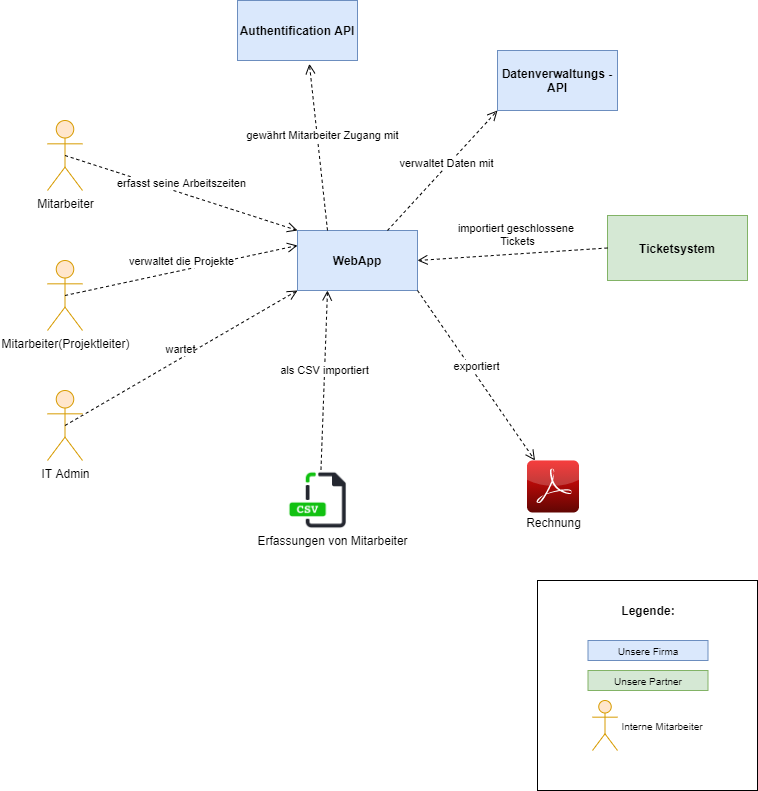

The diagram above was exported from draw.io. Its source (the exported page's mxGraphModel, read from the mxfile embedded in the PNG):
<mxGraphModel dx="2062" dy="1065" grid="1" gridSize="10" guides="1" tooltips="1" connect="1" arrows="1" fold="1" page="1" pageScale="1" pageWidth="827" pageHeight="1169" background="#ffffff" math="0" shadow="0">
  <root>
    <mxCell id="0" />
    <mxCell id="1" parent="0" />
    <mxCell id="0kql8cHYhTH8Pl_qfRI--9" value="" style="rounded=0;whiteSpace=wrap;html=1;" parent="1" vertex="1">
      <mxGeometry x="570" y="870" width="220" height="210" as="geometry" />
    </mxCell>
    <mxCell id="tccV-IWwDQMHzI5x3jdv-1" value="WebApp" style="rounded=0;whiteSpace=wrap;html=1;fillColor=#dae8fc;strokeColor=#6c8ebf;fontStyle=1" parent="1" vertex="1">
      <mxGeometry x="330" y="520" width="120" height="60" as="geometry" />
    </mxCell>
    <mxCell id="tccV-IWwDQMHzI5x3jdv-2" value="Mitarbeiter&lt;br&gt;" style="shape=umlActor;verticalLabelPosition=bottom;verticalAlign=top;html=1;fillColor=#ffe6cc;strokeColor=#d79b00;" parent="1" vertex="1">
      <mxGeometry x="80" y="410" width="35" height="70" as="geometry" />
    </mxCell>
    <mxCell id="tccV-IWwDQMHzI5x3jdv-7" value="" style="group" parent="1" vertex="1" connectable="0">
      <mxGeometry x="280" y="760" width="170" height="80" as="geometry" />
    </mxCell>
    <mxCell id="tccV-IWwDQMHzI5x3jdv-6" value="Erfassungen von Mitarbeiter" style="text;html=1;align=center;verticalAlign=middle;resizable=0;points=[];autosize=1;" parent="tccV-IWwDQMHzI5x3jdv-7" vertex="1">
      <mxGeometry y="60" width="170" height="20" as="geometry" />
    </mxCell>
    <mxCell id="0kql8cHYhTH8Pl_qfRI--3" value="" style="shape=image;html=1;verticalAlign=top;verticalLabelPosition=bottom;labelBackgroundColor=#ffffff;imageAspect=0;aspect=fixed;image=https://cdn3.iconfinder.com/data/icons/file-extension-vol-1/48/csv_file_database_extension_data-128.png" parent="tccV-IWwDQMHzI5x3jdv-7" vertex="1">
      <mxGeometry x="40" width="60" height="60" as="geometry" />
    </mxCell>
    <mxCell id="tccV-IWwDQMHzI5x3jdv-9" value="als CSV importiert" style="html=1;verticalAlign=bottom;endArrow=open;dashed=1;endSize=8;exitX=0.26;exitY=-0.014;exitDx=0;exitDy=0;exitPerimeter=0;entryX=0.25;entryY=1;entryDx=0;entryDy=0;" parent="1" target="tccV-IWwDQMHzI5x3jdv-1" edge="1">
      <mxGeometry relative="1" as="geometry">
        <mxPoint x="353.48" y="759.1599999999999" as="sourcePoint" />
        <mxPoint x="410" y="590" as="targetPoint" />
      </mxGeometry>
    </mxCell>
    <mxCell id="tccV-IWwDQMHzI5x3jdv-10" value="erfasst seine Arbeitszeiten" style="html=1;verticalAlign=bottom;endArrow=open;dashed=1;endSize=8;exitX=0.5;exitY=0.5;exitDx=0;exitDy=0;exitPerimeter=0;entryX=0;entryY=0;entryDx=0;entryDy=0;" parent="1" source="tccV-IWwDQMHzI5x3jdv-2" target="tccV-IWwDQMHzI5x3jdv-1" edge="1">
      <mxGeometry relative="1" as="geometry">
        <mxPoint x="303.48" y="480.0000000000001" as="sourcePoint" />
        <mxPoint x="250" y="340.84000000000003" as="targetPoint" />
      </mxGeometry>
    </mxCell>
    <mxCell id="tccV-IWwDQMHzI5x3jdv-12" value="Mitarbeiter(Projektleiter)" style="shape=umlActor;verticalLabelPosition=bottom;verticalAlign=top;html=1;fillColor=#ffe6cc;strokeColor=#d79b00;" parent="1" vertex="1">
      <mxGeometry x="80" y="550" width="35" height="70" as="geometry" />
    </mxCell>
    <mxCell id="tccV-IWwDQMHzI5x3jdv-13" value="verwaltet die Projekte" style="html=1;verticalAlign=bottom;endArrow=open;dashed=1;endSize=8;exitX=0.5;exitY=0.5;exitDx=0;exitDy=0;exitPerimeter=0;entryX=0;entryY=0.25;entryDx=0;entryDy=0;" parent="1" source="tccV-IWwDQMHzI5x3jdv-12" target="tccV-IWwDQMHzI5x3jdv-1" edge="1">
      <mxGeometry relative="1" as="geometry">
        <mxPoint x="303.48" y="590.0000000000001" as="sourcePoint" />
        <mxPoint x="329.9999999999998" y="630" as="targetPoint" />
      </mxGeometry>
    </mxCell>
    <mxCell id="tccV-IWwDQMHzI5x3jdv-14" value="IT Admin&lt;br&gt;" style="shape=umlActor;verticalLabelPosition=bottom;verticalAlign=top;html=1;fillColor=#ffe6cc;strokeColor=#d79b00;" parent="1" vertex="1">
      <mxGeometry x="80" y="680" width="35" height="70" as="geometry" />
    </mxCell>
    <mxCell id="tccV-IWwDQMHzI5x3jdv-15" value="wartet" style="html=1;verticalAlign=bottom;endArrow=open;dashed=1;endSize=8;exitX=0.5;exitY=0.5;exitDx=0;exitDy=0;exitPerimeter=0;entryX=0;entryY=1;entryDx=0;entryDy=0;" parent="1" source="tccV-IWwDQMHzI5x3jdv-14" target="tccV-IWwDQMHzI5x3jdv-1" edge="1">
      <mxGeometry relative="1" as="geometry">
        <mxPoint x="167.49999999999977" y="720" as="sourcePoint" />
        <mxPoint x="399.9999999999998" y="670" as="targetPoint" />
      </mxGeometry>
    </mxCell>
    <mxCell id="tccV-IWwDQMHzI5x3jdv-18" value="" style="group" parent="1" vertex="1" connectable="0">
      <mxGeometry x="559.5" y="750" width="61" height="72" as="geometry" />
    </mxCell>
    <mxCell id="tccV-IWwDQMHzI5x3jdv-16" value="" style="dashed=0;outlineConnect=0;html=1;align=center;labelPosition=center;verticalLabelPosition=bottom;verticalAlign=top;shape=mxgraph.webicons.adobe_pdf;fillColor=#F40C0C;gradientColor=#610603" parent="tccV-IWwDQMHzI5x3jdv-18" vertex="1">
      <mxGeometry width="52" height="52" as="geometry" />
    </mxCell>
    <mxCell id="tccV-IWwDQMHzI5x3jdv-17" value="Rechnung" style="text;html=1;align=center;verticalAlign=middle;resizable=0;points=[];autosize=1;" parent="tccV-IWwDQMHzI5x3jdv-18" vertex="1">
      <mxGeometry x="-9" y="52" width="70" height="20" as="geometry" />
    </mxCell>
    <mxCell id="tccV-IWwDQMHzI5x3jdv-19" value="exportiert" style="html=1;verticalAlign=bottom;endArrow=open;dashed=1;endSize=8;exitX=1;exitY=1;exitDx=0;exitDy=0;" parent="1" source="tccV-IWwDQMHzI5x3jdv-1" target="tccV-IWwDQMHzI5x3jdv-16" edge="1">
      <mxGeometry relative="1" as="geometry">
        <mxPoint x="653.48" y="649.1600000000001" as="sourcePoint" />
        <mxPoint x="650" y="500" as="targetPoint" />
      </mxGeometry>
    </mxCell>
    <mxCell id="tccV-IWwDQMHzI5x3jdv-20" value="Authentification API" style="rounded=0;whiteSpace=wrap;html=1;fillColor=#dae8fc;strokeColor=#6c8ebf;fontStyle=1" parent="1" vertex="1">
      <mxGeometry x="270" y="290" width="120" height="60" as="geometry" />
    </mxCell>
    <mxCell id="tccV-IWwDQMHzI5x3jdv-21" value="gewährt Mitarbeiter Zugang mit" style="html=1;verticalAlign=bottom;endArrow=open;dashed=1;endSize=8;exitX=0.25;exitY=0;exitDx=0;exitDy=0;entryX=0.599;entryY=1.056;entryDx=0;entryDy=0;entryPerimeter=0;" parent="1" source="tccV-IWwDQMHzI5x3jdv-1" target="tccV-IWwDQMHzI5x3jdv-20" edge="1">
      <mxGeometry x="0.0238" y="-4" relative="1" as="geometry">
        <mxPoint x="490" y="450" as="sourcePoint" />
        <mxPoint x="640" y="600" as="targetPoint" />
        <mxPoint as="offset" />
      </mxGeometry>
    </mxCell>
    <mxCell id="tccV-IWwDQMHzI5x3jdv-22" value="Datenverwaltungs -API" style="rounded=0;whiteSpace=wrap;html=1;fillColor=#dae8fc;strokeColor=#6c8ebf;fontStyle=1" parent="1" vertex="1">
      <mxGeometry x="530" y="340" width="120" height="60" as="geometry" />
    </mxCell>
    <mxCell id="tccV-IWwDQMHzI5x3jdv-23" value="verwaltet Daten mit" style="html=1;verticalAlign=bottom;endArrow=open;dashed=1;endSize=8;exitX=0.75;exitY=0;exitDx=0;exitDy=0;entryX=0;entryY=1;entryDx=0;entryDy=0;" parent="1" source="tccV-IWwDQMHzI5x3jdv-1" target="tccV-IWwDQMHzI5x3jdv-22" edge="1">
      <mxGeometry x="0.0238" y="-4" relative="1" as="geometry">
        <mxPoint x="468.1199999999998" y="528.32" as="sourcePoint" />
        <mxPoint x="449.99999999999966" y="361.6799999999999" as="targetPoint" />
        <mxPoint as="offset" />
      </mxGeometry>
    </mxCell>
    <mxCell id="0kql8cHYhTH8Pl_qfRI--1" value="&lt;b&gt;Ticketsystem&lt;/b&gt;" style="rounded=0;whiteSpace=wrap;html=1;fillColor=#d5e8d4;strokeColor=#82b366;" parent="1" vertex="1">
      <mxGeometry x="640" y="505" width="140" height="65" as="geometry" />
    </mxCell>
    <mxCell id="0kql8cHYhTH8Pl_qfRI--2" value="importiert geschlossene &lt;br&gt;Tickets&lt;br&gt;" style="html=1;verticalAlign=bottom;endArrow=open;dashed=1;endSize=8;exitX=0;exitY=0.5;exitDx=0;exitDy=0;entryX=1;entryY=0.5;entryDx=0;entryDy=0;" parent="1" source="0kql8cHYhTH8Pl_qfRI--1" target="tccV-IWwDQMHzI5x3jdv-1" edge="1">
      <mxGeometry x="-0.055" y="-3" relative="1" as="geometry">
        <mxPoint x="550.0000000000002" y="540" as="sourcePoint" />
        <mxPoint x="667.5255102040815" y="709.9999999999998" as="targetPoint" />
        <mxPoint as="offset" />
      </mxGeometry>
    </mxCell>
    <mxCell id="0kql8cHYhTH8Pl_qfRI--4" value="&lt;font style=&quot;font-size: 10px&quot;&gt;Unsere Firma&lt;/font&gt;" style="rounded=0;whiteSpace=wrap;html=1;fillColor=#dae8fc;strokeColor=#6c8ebf;" parent="1" vertex="1">
      <mxGeometry x="620.5" y="930" width="120" height="20" as="geometry" />
    </mxCell>
    <mxCell id="0kql8cHYhTH8Pl_qfRI--5" value="&lt;font style=&quot;font-size: 10px&quot;&gt;Unsere Partner&lt;/font&gt;" style="rounded=0;whiteSpace=wrap;html=1;fillColor=#d5e8d4;strokeColor=#82b366;" parent="1" vertex="1">
      <mxGeometry x="620.5" y="960" width="120" height="20" as="geometry" />
    </mxCell>
    <mxCell id="0kql8cHYhTH8Pl_qfRI--6" value="" style="shape=umlActor;verticalLabelPosition=bottom;verticalAlign=top;html=1;fillColor=#ffe6cc;strokeColor=#d79b00;" parent="1" vertex="1">
      <mxGeometry x="625" y="990" width="25" height="50" as="geometry" />
    </mxCell>
    <mxCell id="0kql8cHYhTH8Pl_qfRI--7" value="&lt;font style=&quot;font-size: 10px&quot;&gt;Interne Mitarbeiter&lt;/font&gt;" style="text;html=1;strokeColor=none;fillColor=none;align=center;verticalAlign=middle;whiteSpace=wrap;rounded=0;" parent="1" vertex="1">
      <mxGeometry x="640" y="1002.5" width="110" height="25" as="geometry" />
    </mxCell>
    <mxCell id="0kql8cHYhTH8Pl_qfRI--8" value="&lt;b&gt;Legende:&lt;/b&gt;" style="text;html=1;strokeColor=none;fillColor=none;align=center;verticalAlign=middle;whiteSpace=wrap;rounded=0;" parent="1" vertex="1">
      <mxGeometry x="620.5" y="890" width="119.5" height="20" as="geometry" />
    </mxCell>
  </root>
</mxGraphModel>